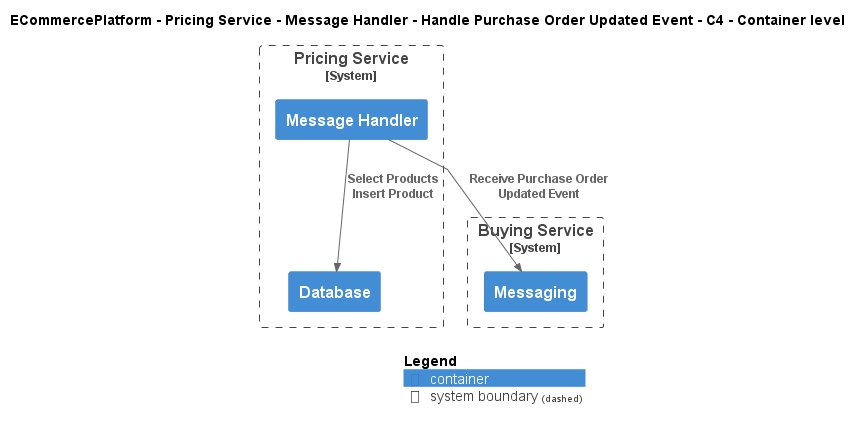

The diagram above was rendered by PlantUML. Its source (embedded in the PNG):
@startuml
!include ..\..\..\..\..\..\..\.c4s\C4_Container.puml

AddElementTag("c4interflow:lifecycle:new", $bgColor=green, $fontColor=#ffffff, $borderColor=green, $shadowing="False")
AddElementTag("c4interflow:lifecycle:changed", $bgColor=orange, $fontColor=#ffffff, $borderColor=orange, $shadowing="False")
AddElementTag("c4interflow:lifecycle:removed", $bgColor=red, $fontColor=#ffffff, $borderColor=red, $shadowing="False")

AddRelTag("c4interflow:lifecycle:new", $textColor=green, $lineColor=green)
AddRelTag("c4interflow:lifecycle:changed", $textColor=orange, $lineColor=orange)
AddRelTag("c4interflow:lifecycle:removed", $textColor=red, $lineColor=red)

SHOW_PERSON_PORTRAIT()
LAYOUT_TOP_DOWN()

skinparam linetype polyline

title ECommercePlatform - Pricing Service - Message Handler - Handle Purchase Order Updated Event - C4 - Container level


System_Boundary(ECommercePlatform.SoftwareSystems.PricingService, "Pricing Service") {
    Container(ECommercePlatform.SoftwareSystems.PricingService.Containers.MessageHandler, "Message Handler", "", "")
    Container(ECommercePlatform.SoftwareSystems.PricingService.Containers.Database, "Database", "", "")
}

System_Boundary(ECommercePlatform.SoftwareSystems.BuyingService, "Buying Service") {
    Container(ECommercePlatform.SoftwareSystems.BuyingService.Containers.Messaging, "Messaging", "", "")
}

Rel(ECommercePlatform.SoftwareSystems.PricingService.Containers.MessageHandler, ECommercePlatform.SoftwareSystems.BuyingService.Containers.Messaging, "Receive Purchase Order Updated Event")
Rel(ECommercePlatform.SoftwareSystems.PricingService.Containers.MessageHandler, ECommercePlatform.SoftwareSystems.PricingService.Containers.Database, "Select Products\nInsert Product")


SHOW_LEGEND()
@enduml